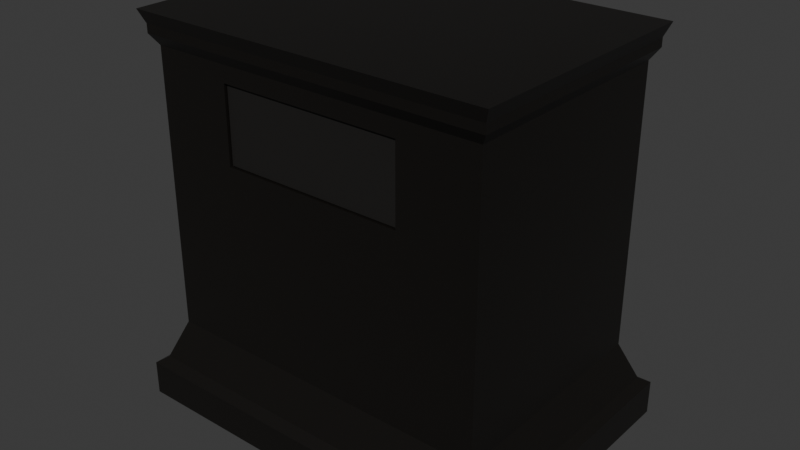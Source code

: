 # Source: display-plinth.blend  (saved by Blender 4.2.66; exported with 4.5.12 LTS)
import bpy
from mathutils import Matrix  # noqa: F401  (used for matrix-valued properties, if any)

bpy.ops.wm.read_factory_settings(use_empty=True)
scene = bpy.context.scene
scene.name = 'Scene'

# ---- collections
col_collection = bpy.data.collections.new('Collection'); scene.collection.children.link(col_collection)

# ---- materials (node trees are filled in below, after node groups)
mat_ebonisedwood = bpy.data.materials.new('EbonisedWood')
mat_labelplate = bpy.data.materials.new('LabelPlate')

# ---- material node trees
mat_ebonisedwood.use_nodes = True; mat_ebonisedwood.node_tree.nodes.clear()
_N = mat_ebonisedwood.node_tree.nodes; _L = mat_ebonisedwood.node_tree.links
n0 = _N.new('ShaderNodeBsdfPrincipled'); n0.name = 'Principled BSDF'; n0.location = (10, 300)
n0.inputs[0].default_value = (0.007, 0.006, 0.005, 1.0)
n0.inputs[2].default_value = 0.38
n1 = _N.new('ShaderNodeOutputMaterial'); n1.name = 'Material Output'; n1.location = (300, 300)
_L.new(n0.outputs[0], n1.inputs[0])
n1.is_active_output = True
mat_labelplate.use_nodes = True; mat_labelplate.node_tree.nodes.clear()
_N = mat_labelplate.node_tree.nodes; _L = mat_labelplate.node_tree.links
n0 = _N.new('ShaderNodeBsdfPrincipled'); n0.name = 'Principled BSDF'; n0.location = (10, 300)
n0.inputs[0].default_value = (0.011, 0.01, 0.009, 1.0)
n0.inputs[2].default_value = 0.58
n1 = _N.new('ShaderNodeOutputMaterial'); n1.name = 'Material Output'; n1.location = (300, 300)
_L.new(n0.outputs[0], n1.inputs[0])
n1.is_active_output = True

# ---- world
world_world = bpy.data.worlds.new('World'); scene.world = world_world
world_world.use_nodes = True; world_world.node_tree.nodes.clear()
_N = world_world.node_tree.nodes; _L = world_world.node_tree.links
n0 = _N.new('ShaderNodeOutputWorld'); n0.name = 'World Output'; n0.location = (300, 300)
n1 = _N.new('ShaderNodeBackground'); n1.name = 'Background'; n1.location = (10, 300)
n1.inputs[0].default_value = (0.05088, 0.05088, 0.05088, 1.0)
_L.new(n1.outputs[0], n0.inputs[0])
n0.is_active_output = True
world_world.color = (0.05088, 0.05088, 0.05088)
world_world.sun_shadow_jitter_overblur = 0.0

# ---- meshes
me_displayplinthmesh = bpy.data.meshes.new('DisplayPlinthMesh')
me_displayplinthmesh.from_pydata([(-0.45, -0.325, 0.0), (0.45, -0.325, 0.0), (0.45, 0.325, 0.0), (0.212, -0.259, 0.613), (-0.45, 0.325, 0.0), (-0.212, -0.259, 0.613), (-0.45, -0.325, 0.08), (0.45, -0.325, 0.08), (0.212, -0.259, 0.787), (0.45, 0.325, 0.08), (-0.212, -0.259, 0.787), (-0.45, 0.325, 0.08), (-0.428, -0.303, 0.095), (0.428, -0.303, 0.095), (0.428, 0.303, 0.095), (-0.428, 0.303, 0.095), (-0.4, -0.275, 0.165), (0.4, -0.275, 0.165), (0.4, 0.275, 0.165), (-0.4, 0.275, 0.165), (-0.392, -0.267, 0.185), (0.392, -0.267, 0.185), (0.392, 0.267, 0.185), (-0.392, 0.267, 0.185), (-0.392, -0.267, 0.825), (0.392, -0.267, 0.825), (0.392, 0.267, 0.825), (-0.392, 0.267, 0.825), (-0.408, -0.283, 0.85), (0.408, -0.283, 0.85), (0.408, 0.283, 0.85), (-0.408, 0.283, 0.85), (-0.408, -0.283, 0.87), (0.408, -0.283, 0.87), (0.408, 0.283, 0.87), (-0.408, 0.283, 0.87), (-0.42, -0.295, 0.9), (0.42, -0.295, 0.9), (0.42, 0.295, 0.9), (-0.42, 0.295, 0.9), (0.212, -0.267, 0.613), (-0.212, -0.267, 0.613), (-0.212, -0.267, 0.787), (0.212, -0.267, 0.787), (-0.21, -0.261, 0.615), (0.21, -0.261, 0.615), (0.21, -0.247, 0.615), (-0.21, -0.247, 0.615), (-0.21, -0.261, 0.785), (0.21, -0.261, 0.785), (0.21, -0.247, 0.785), (-0.21, -0.247, 0.785)], [], [(0, 1, 7, 6), (1, 2, 9, 7), (2, 4, 11, 9), (4, 0, 6, 11), (6, 7, 13, 12), (7, 9, 14, 13), (9, 11, 15, 14), (11, 6, 12, 15), (12, 13, 17, 16), (13, 14, 18, 17), (14, 15, 19, 18), (15, 12, 16, 19), (16, 17, 21, 20), (17, 18, 22, 21), (18, 19, 23, 22), (19, 16, 20, 23), (42, 24, 20, 21, 25, 43, 40, 41), (43, 25, 24, 42), (21, 22, 26, 25), (22, 23, 27, 26), (23, 20, 24, 27), (24, 25, 29, 28), (25, 26, 30, 29), (26, 27, 31, 30), (27, 24, 28, 31), (28, 29, 33, 32), (29, 30, 34, 33), (30, 31, 35, 34), (31, 28, 32, 35), (32, 33, 37, 36), (33, 34, 38, 37), (34, 35, 39, 38), (35, 32, 36, 39), (4, 2, 1, 0), (36, 37, 38, 39), (40, 3, 5, 41), (42, 10, 8, 43), (43, 8, 3, 40), (3, 8, 10, 5), (41, 5, 10, 42), (44, 47, 46, 45), (48, 49, 50, 51), (44, 45, 49, 48), (45, 46, 50, 49), (46, 47, 51, 50), (47, 44, 48, 51)])
me_displayplinthmesh.polygons.foreach_set('material_index', [0, 0, 0, 0, 0, 0, 0, 0, 0, 0, 0, 0, 0, 0, 0, 0, 0, 0, 0, 0, 0, 0, 0, 0, 0, 0, 0, 0, 0, 0, 0, 0, 0, 0, 0, 0, 0, 0, 0, 0, 1, 1, 1, 1, 1, 1])
me_displayplinthmesh.materials.append(mat_ebonisedwood)
me_displayplinthmesh.materials.append(mat_labelplate)
me_displayplinthmesh.update()

# ---- objects
ob_displayplinth = bpy.data.objects.new('DisplayPlinth', me_displayplinthmesh)

# ---- transforms, parenting, visibility, modifiers, constraints
ob_displayplinth.location = (0.0, 0.0, 0.0)

# ---- collection membership
col_collection.objects.link(ob_displayplinth)

# ---- scene / render settings (as saved in the file)
scene.frame_start = 1; scene.frame_end = 250; scene.frame_set(1)
scene.render.engine = 'BLENDER_EEVEE_NEXT'
bpy.context.view_layer.update()

# ---- added for rendering (the .blend has no active camera and no usable light): camera, sun
cam_auto = bpy.data.cameras.new('AutoCamera')
cam_auto.lens = 50.0
cam_auto.sensor_width = 36.0
cam_auto.clip_end = 1000.0
ob_auto_camera = bpy.data.objects.new('AutoCamera', cam_auto)
scene.collection.objects.link(ob_auto_camera)
ob_auto_camera.location = (1.32229, -1.58675, 1.50784)
ob_auto_camera.rotation_euler = (1.09748, -7.21219e-08, 0.694738)
scene.camera = ob_auto_camera
light_auto_sun = bpy.data.lights.new('AutoSun', 'SUN')
light_auto_sun.energy = 3.0
light_auto_sun.angle = 0.0523599
ob_auto_sun = bpy.data.objects.new('AutoSun', light_auto_sun)
scene.collection.objects.link(ob_auto_sun)
ob_auto_sun.rotation_euler = (0.872665, 0.174533, 0.523599)
bpy.context.view_layer.update()
